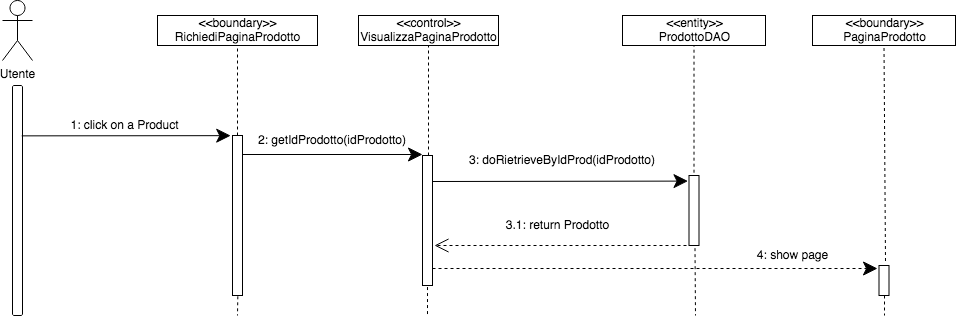

The diagram above was exported from draw.io. Its source (the exported page's mxGraphModel, read from the mxfile embedded in the PNG):
<mxGraphModel dx="786" dy="432" grid="1" gridSize="10" guides="1" tooltips="1" connect="1" arrows="1" fold="1" page="1" pageScale="1" pageWidth="827" pageHeight="1169" math="0" shadow="0">
  <root>
    <mxCell id="0" />
    <mxCell id="1" parent="0" />
    <mxCell id="CcJ4rSHBO9rAn4vY1qrG-1" value="Utente" style="shape=umlActor;verticalLabelPosition=bottom;verticalAlign=top;html=1;outlineConnect=0;" parent="1" vertex="1">
      <mxGeometry x="250" y="45" width="30" height="60" as="geometry" />
    </mxCell>
    <mxCell id="CcJ4rSHBO9rAn4vY1qrG-6" value="" style="html=1;points=[];perimeter=orthogonalPerimeter;rounded=1;" parent="1" vertex="1">
      <mxGeometry x="260" y="130" width="10" height="230" as="geometry" />
    </mxCell>
    <mxCell id="CcJ4rSHBO9rAn4vY1qrG-9" value="&lt;div&gt;&amp;lt;&amp;lt;boundary&amp;gt;&amp;gt;&lt;/div&gt;&lt;div&gt;RichiediPaginaProdotto&lt;br&gt;&lt;/div&gt;" style="html=1;rounded=0;" parent="1" vertex="1">
      <mxGeometry x="405" y="60" width="160" height="30" as="geometry" />
    </mxCell>
    <mxCell id="CcJ4rSHBO9rAn4vY1qrG-11" value="" style="edgeStyle=orthogonalEdgeStyle;rounded=0;orthogonalLoop=1;jettySize=auto;html=1;strokeColor=none;" parent="1" source="CcJ4rSHBO9rAn4vY1qrG-10" target="CcJ4rSHBO9rAn4vY1qrG-9" edge="1">
      <mxGeometry relative="1" as="geometry" />
    </mxCell>
    <mxCell id="CcJ4rSHBO9rAn4vY1qrG-12" value="" style="edgeStyle=orthogonalEdgeStyle;orthogonalLoop=1;jettySize=auto;html=1;strokeColor=#000000;rounded=0;dashed=1;endArrow=none;endFill=0;" parent="1" source="CcJ4rSHBO9rAn4vY1qrG-10" target="CcJ4rSHBO9rAn4vY1qrG-9" edge="1">
      <mxGeometry relative="1" as="geometry" />
    </mxCell>
    <mxCell id="CcJ4rSHBO9rAn4vY1qrG-19" value="" style="edgeStyle=orthogonalEdgeStyle;rounded=0;orthogonalLoop=1;jettySize=auto;html=1;dashed=1;endArrow=none;endFill=0;strokeColor=#000000;exitX=0.533;exitY=1.005;exitDx=0;exitDy=0;exitPerimeter=0;" parent="1" source="CcJ4rSHBO9rAn4vY1qrG-10" edge="1">
      <mxGeometry relative="1" as="geometry">
        <mxPoint x="485" y="360" as="targetPoint" />
      </mxGeometry>
    </mxCell>
    <mxCell id="CcJ4rSHBO9rAn4vY1qrG-10" value="" style="html=1;points=[];perimeter=orthogonalPerimeter;rounded=0;arcSize=50;" parent="1" vertex="1">
      <mxGeometry x="480" y="180" width="10" height="160" as="geometry" />
    </mxCell>
    <mxCell id="CcJ4rSHBO9rAn4vY1qrG-20" value="&lt;div&gt;&amp;lt;&amp;lt;control&amp;gt;&amp;gt;&lt;/div&gt;VisualizzaPaginaProdotto" style="html=1;rounded=0;" parent="1" vertex="1">
      <mxGeometry x="606" y="60" width="140" height="30" as="geometry" />
    </mxCell>
    <mxCell id="CcJ4rSHBO9rAn4vY1qrG-21" value="&lt;div&gt;&amp;lt;&amp;lt;boundary&amp;gt;&amp;gt;&lt;/div&gt;&lt;div&gt;PaginaProdotto&lt;/div&gt;" style="html=1;rounded=0;" parent="1" vertex="1">
      <mxGeometry x="1060" y="60" width="143" height="30" as="geometry" />
    </mxCell>
    <mxCell id="CcJ4rSHBO9rAn4vY1qrG-27" value="" style="endArrow=classic;endFill=1;endSize=12;html=1;strokeColor=#000000;exitX=0.921;exitY=0.219;exitDx=0;exitDy=0;exitPerimeter=0;rounded=1;entryX=-0.18;entryY=0.001;entryDx=0;entryDy=0;entryPerimeter=0;" parent="1" source="CcJ4rSHBO9rAn4vY1qrG-6" target="CcJ4rSHBO9rAn4vY1qrG-10" edge="1">
      <mxGeometry width="160" relative="1" as="geometry">
        <mxPoint x="290" y="180" as="sourcePoint" />
        <mxPoint x="440" y="180" as="targetPoint" />
      </mxGeometry>
    </mxCell>
    <mxCell id="CcJ4rSHBO9rAn4vY1qrG-28" value="1: click on a Product" style="text;html=1;strokeColor=none;fillColor=none;align=center;verticalAlign=middle;whiteSpace=wrap;rounded=0;dashed=1;" parent="1" vertex="1">
      <mxGeometry x="255" y="160" width="235" height="20" as="geometry" />
    </mxCell>
    <mxCell id="CcJ4rSHBO9rAn4vY1qrG-29" value="2: getIdProdotto(idProdotto)" style="text;html=1;strokeColor=none;fillColor=none;align=center;verticalAlign=middle;whiteSpace=wrap;rounded=0;dashed=1;" parent="1" vertex="1">
      <mxGeometry x="490" y="180" width="180" height="10" as="geometry" />
    </mxCell>
    <mxCell id="CcJ4rSHBO9rAn4vY1qrG-31" value="" style="endArrow=classic;endFill=1;endSize=12;html=1;strokeColor=#000000;rounded=1;" parent="1" edge="1">
      <mxGeometry width="160" relative="1" as="geometry">
        <mxPoint x="490" y="199" as="sourcePoint" />
        <mxPoint x="670" y="199" as="targetPoint" />
      </mxGeometry>
    </mxCell>
    <mxCell id="CcJ4rSHBO9rAn4vY1qrG-35" value="" style="endArrow=classic;endFill=1;endSize=12;html=1;strokeColor=#000000;rounded=1;entryX=-0.1;entryY=0.08;entryDx=0;entryDy=0;entryPerimeter=0;exitX=1;exitY=0.2;exitDx=0;exitDy=0;exitPerimeter=0;" parent="1" target="MaDgwZRoLFrVz0o0WALn-3" edge="1" source="CcJ4rSHBO9rAn4vY1qrG-32">
      <mxGeometry width="160" relative="1" as="geometry">
        <mxPoint x="680" y="244.5" as="sourcePoint" />
        <mxPoint x="846" y="244.5" as="targetPoint" />
        <Array as="points" />
      </mxGeometry>
    </mxCell>
    <mxCell id="CcJ4rSHBO9rAn4vY1qrG-44" value="" style="endArrow=none;html=1;dashed=1;strokeColor=#000000;entryX=0.5;entryY=1;entryDx=0;entryDy=0;" parent="1" source="CcJ4rSHBO9rAn4vY1qrG-32" target="CcJ4rSHBO9rAn4vY1qrG-20" edge="1">
      <mxGeometry width="50" height="50" relative="1" as="geometry">
        <mxPoint x="655" y="230" as="sourcePoint" />
        <mxPoint x="610" y="180" as="targetPoint" />
      </mxGeometry>
    </mxCell>
    <mxCell id="CcJ4rSHBO9rAn4vY1qrG-32" value="" style="html=1;points=[];perimeter=orthogonalPerimeter;rounded=0;arcSize=50;" parent="1" vertex="1">
      <mxGeometry x="670" y="200" width="10" height="130" as="geometry" />
    </mxCell>
    <mxCell id="CcJ4rSHBO9rAn4vY1qrG-51" value="" style="endArrow=none;html=1;dashed=1;strokeColor=#000000;exitX=0.5;exitY=1.012;exitDx=0;exitDy=0;exitPerimeter=0;" parent="1" source="CcJ4rSHBO9rAn4vY1qrG-32" edge="1">
      <mxGeometry width="50" height="50" relative="1" as="geometry">
        <mxPoint x="670" y="320" as="sourcePoint" />
        <mxPoint x="675" y="360" as="targetPoint" />
      </mxGeometry>
    </mxCell>
    <mxCell id="CcJ4rSHBO9rAn4vY1qrG-53" value="" style="endArrow=none;html=1;dashed=1;strokeColor=#000000;entryX=0.5;entryY=1;entryDx=0;entryDy=0;exitX=0.65;exitY=-0.15;exitDx=0;exitDy=0;exitPerimeter=0;" parent="1" target="CcJ4rSHBO9rAn4vY1qrG-21" edge="1" source="ylEgfigUIhWXiB_0AMdI-5">
      <mxGeometry width="50" height="50" relative="1" as="geometry">
        <mxPoint x="1132" y="300" as="sourcePoint" />
        <mxPoint x="1035" y="320" as="targetPoint" />
        <Array as="points" />
      </mxGeometry>
    </mxCell>
    <mxCell id="MaDgwZRoLFrVz0o0WALn-1" value="&lt;div&gt;&amp;lt;&amp;lt;entity&amp;gt;&amp;gt;&lt;/div&gt;&lt;div&gt;ProdottoDAO&lt;br&gt;&lt;/div&gt;" style="html=1;rounded=0;" parent="1" vertex="1">
      <mxGeometry x="870" y="60" width="143" height="30" as="geometry" />
    </mxCell>
    <mxCell id="MaDgwZRoLFrVz0o0WALn-2" value="" style="endArrow=none;html=1;dashed=1;strokeColor=#000000;exitX=0.5;exitY=-0.04;exitDx=0;exitDy=0;exitPerimeter=0;entryX=0.5;entryY=1;entryDx=0;entryDy=0;" parent="1" edge="1" target="MaDgwZRoLFrVz0o0WALn-1" source="MaDgwZRoLFrVz0o0WALn-3">
      <mxGeometry width="50" height="50" relative="1" as="geometry">
        <mxPoint x="874.5" y="210" as="sourcePoint" />
        <mxPoint x="875" y="90" as="targetPoint" />
        <Array as="points" />
      </mxGeometry>
    </mxCell>
    <mxCell id="MaDgwZRoLFrVz0o0WALn-3" value="" style="html=1;points=[];perimeter=orthogonalPerimeter;rounded=0;arcSize=50;" parent="1" vertex="1">
      <mxGeometry x="936.5" y="220" width="10" height="70" as="geometry" />
    </mxCell>
    <mxCell id="MaDgwZRoLFrVz0o0WALn-4" value="" style="endArrow=open;endFill=0;endSize=12;html=1;strokeColor=#000000;rounded=1;dashed=1;" parent="1" edge="1">
      <mxGeometry width="160" relative="1" as="geometry">
        <mxPoint x="940" y="290" as="sourcePoint" />
        <mxPoint x="682" y="290" as="targetPoint" />
        <Array as="points" />
      </mxGeometry>
    </mxCell>
    <mxCell id="MaDgwZRoLFrVz0o0WALn-5" value="3.1: return Prodotto" style="text;html=1;align=center;verticalAlign=middle;resizable=0;points=[];autosize=1;" parent="1" vertex="1">
      <mxGeometry x="745" y="260" width="120" height="20" as="geometry" />
    </mxCell>
    <mxCell id="MaDgwZRoLFrVz0o0WALn-7" style="edgeStyle=orthogonalEdgeStyle;rounded=0;orthogonalLoop=1;jettySize=auto;html=1;exitX=0.5;exitY=1;exitDx=0;exitDy=0;endArrow=classic;endFill=1;" parent="1" source="CcJ4rSHBO9rAn4vY1qrG-21" target="CcJ4rSHBO9rAn4vY1qrG-21" edge="1">
      <mxGeometry relative="1" as="geometry" />
    </mxCell>
    <mxCell id="MaDgwZRoLFrVz0o0WALn-8" value="" style="endArrow=classic;endFill=1;endSize=12;html=1;strokeColor=#000000;rounded=1;dashed=1;entryX=-0.15;entryY=0.1;entryDx=0;entryDy=0;entryPerimeter=0;" parent="1" target="ylEgfigUIhWXiB_0AMdI-5" edge="1" source="CcJ4rSHBO9rAn4vY1qrG-32">
      <mxGeometry width="160" relative="1" as="geometry">
        <mxPoint x="680" y="309" as="sourcePoint" />
        <mxPoint x="1010" y="313" as="targetPoint" />
        <Array as="points" />
      </mxGeometry>
    </mxCell>
    <mxCell id="MaDgwZRoLFrVz0o0WALn-9" value="4: show page" style="text;html=1;align=center;verticalAlign=middle;resizable=0;points=[];autosize=1;" parent="1" vertex="1">
      <mxGeometry x="995" y="290" width="90" height="20" as="geometry" />
    </mxCell>
    <mxCell id="ylEgfigUIhWXiB_0AMdI-1" value="" style="endArrow=none;html=1;dashed=1;strokeColor=#000000;exitX=0.6;exitY=1.038;exitDx=0;exitDy=0;exitPerimeter=0;" edge="1" parent="1" source="MaDgwZRoLFrVz0o0WALn-3">
      <mxGeometry width="50" height="50" relative="1" as="geometry">
        <mxPoint x="877" y="350" as="sourcePoint" />
        <mxPoint x="943" y="360" as="targetPoint" />
      </mxGeometry>
    </mxCell>
    <mxCell id="ylEgfigUIhWXiB_0AMdI-3" value="3: doRietrieveByIdProd(idProdotto)" style="text;html=1;strokeColor=none;fillColor=none;align=center;verticalAlign=middle;whiteSpace=wrap;rounded=0;dashed=1;" vertex="1" parent="1">
      <mxGeometry x="690" y="190" width="240" height="30" as="geometry" />
    </mxCell>
    <mxCell id="ylEgfigUIhWXiB_0AMdI-5" value="" style="html=1;points=[];perimeter=orthogonalPerimeter;rounded=0;arcSize=50;" vertex="1" parent="1">
      <mxGeometry x="1126.5" y="310" width="10" height="30" as="geometry" />
    </mxCell>
    <mxCell id="ylEgfigUIhWXiB_0AMdI-6" value="" style="endArrow=none;html=1;dashed=1;strokeColor=#000000;" edge="1" parent="1">
      <mxGeometry width="50" height="50" relative="1" as="geometry">
        <mxPoint x="1132" y="340" as="sourcePoint" />
        <mxPoint x="1132" y="360" as="targetPoint" />
      </mxGeometry>
    </mxCell>
  </root>
</mxGraphModel>